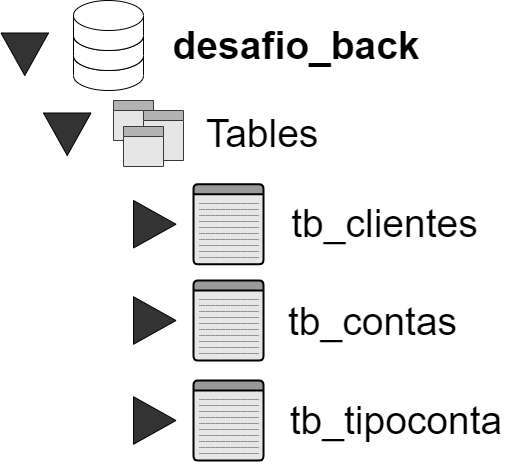

The diagram above was exported from draw.io. Its source (the exported page's mxGraphModel, read from the mxfile embedded in the PNG):
<mxGraphModel dx="1019" dy="456" grid="1" gridSize="10" guides="1" tooltips="1" connect="1" arrows="1" fold="1" page="1" pageScale="1" pageWidth="827" pageHeight="1169" math="0" shadow="0">
  <root>
    <mxCell id="0" />
    <mxCell id="1" parent="0" />
    <mxCell id="vOpERR4JZ-eDkB1ZDSKt-1" value="" style="shape=cylinder3;whiteSpace=wrap;html=1;boundedLbl=1;backgroundOutline=1;size=15;" vertex="1" parent="1">
      <mxGeometry x="160" y="90" width="70" height="50" as="geometry" />
    </mxCell>
    <mxCell id="vOpERR4JZ-eDkB1ZDSKt-4" value="desafio_back" style="text;html=1;strokeColor=none;fillColor=none;align=center;verticalAlign=middle;whiteSpace=wrap;rounded=0;fontSize=39;fontStyle=1;labelBackgroundColor=default;" vertex="1" parent="1">
      <mxGeometry x="256" y="70" width="254" height="50" as="geometry" />
    </mxCell>
    <mxCell id="vOpERR4JZ-eDkB1ZDSKt-7" value="" style="shape=cylinder3;whiteSpace=wrap;html=1;boundedLbl=1;backgroundOutline=1;size=15;" vertex="1" parent="1">
      <mxGeometry x="160" y="70" width="70" height="50" as="geometry" />
    </mxCell>
    <mxCell id="vOpERR4JZ-eDkB1ZDSKt-8" value="" style="shape=cylinder3;whiteSpace=wrap;html=1;boundedLbl=1;backgroundOutline=1;size=15;" vertex="1" parent="1">
      <mxGeometry x="160" y="50" width="70" height="50" as="geometry" />
    </mxCell>
    <mxCell id="vOpERR4JZ-eDkB1ZDSKt-9" value="" style="swimlane;fontSize=31;startSize=10;labelBackgroundColor=#E6E6E6;fillColor=#B3B3B3;strokeColor=#36393d;swimlaneFillColor=#E6E6E6;" vertex="1" parent="1">
      <mxGeometry x="200" y="150" width="40" height="40" as="geometry" />
    </mxCell>
    <mxCell id="vOpERR4JZ-eDkB1ZDSKt-12" value="" style="swimlane;fontSize=31;startSize=10;labelBackgroundColor=#E6E6E6;fillColor=#B3B3B3;strokeColor=#36393d;swimlaneFillColor=#E6E6E6;" vertex="1" parent="1">
      <mxGeometry x="230" y="160" width="40" height="50" as="geometry" />
    </mxCell>
    <mxCell id="vOpERR4JZ-eDkB1ZDSKt-13" value="" style="swimlane;fontSize=31;startSize=10;labelBackgroundColor=#E6E6E6;fillColor=#B3B3B3;strokeColor=#36393d;swimlaneFillColor=#E6E6E6;" vertex="1" parent="vOpERR4JZ-eDkB1ZDSKt-12">
      <mxGeometry x="-20" y="16" width="40" height="40" as="geometry" />
    </mxCell>
    <mxCell id="vOpERR4JZ-eDkB1ZDSKt-14" value="Tables" style="text;html=1;strokeColor=none;fillColor=none;align=center;verticalAlign=middle;whiteSpace=wrap;rounded=0;fontSize=39;fontStyle=0;labelBackgroundColor=default;" vertex="1" parent="1">
      <mxGeometry x="284" y="157.5" width="130" height="50" as="geometry" />
    </mxCell>
    <mxCell id="vOpERR4JZ-eDkB1ZDSKt-16" value="" style="triangle;whiteSpace=wrap;html=1;labelBackgroundColor=#E6E6E6;fontSize=31;fillColor=#333333;gradientColor=none;rotation=90;" vertex="1" parent="1">
      <mxGeometry x="90" y="80" width="42.5" height="47.5" as="geometry" />
    </mxCell>
    <mxCell id="vOpERR4JZ-eDkB1ZDSKt-18" value="" style="triangle;whiteSpace=wrap;html=1;labelBackgroundColor=#E6E6E6;fontSize=31;fillColor=#333333;gradientColor=none;rotation=90;" vertex="1" parent="1">
      <mxGeometry x="132.5" y="160" width="42.5" height="47.5" as="geometry" />
    </mxCell>
    <mxCell id="vOpERR4JZ-eDkB1ZDSKt-19" value="" style="triangle;whiteSpace=wrap;html=1;labelBackgroundColor=#E6E6E6;fontSize=31;fillColor=#333333;gradientColor=none;rotation=0;" vertex="1" parent="1">
      <mxGeometry x="220" y="250" width="42.5" height="47.5" as="geometry" />
    </mxCell>
    <mxCell id="vOpERR4JZ-eDkB1ZDSKt-20" value="" style="swimlane;childLayout=stackLayout;horizontal=1;startSize=10;horizontalStack=0;rounded=1;fontSize=3;fontStyle=0;strokeWidth=2;resizeParent=0;resizeLast=1;shadow=0;dashed=0;align=center;labelBackgroundColor=#E6E6E6;fillColor=#999999;gradientColor=none;swimlaneFillColor=#E6E6E6;" vertex="1" parent="1">
      <mxGeometry x="280" y="233.75" width="70" height="80" as="geometry" />
    </mxCell>
    <mxCell id="vOpERR4JZ-eDkB1ZDSKt-21" value="------------------------------------&#10;------------------------------------&#10;------------------------------------&#10;------------------------------------&#10;------------------------------------&#10;------------------------------------&#10;------------------------------------&#10;------------------------------------&#10;------------------------------------&#10;------------------------------------" style="align=left;strokeColor=none;fillColor=none;spacingLeft=4;fontSize=5;verticalAlign=top;resizable=0;rotatable=0;part=1;" vertex="1" parent="vOpERR4JZ-eDkB1ZDSKt-20">
      <mxGeometry y="10" width="70" height="70" as="geometry" />
    </mxCell>
    <mxCell id="vOpERR4JZ-eDkB1ZDSKt-23" value="tb_clientes" style="text;html=1;strokeColor=none;fillColor=none;align=center;verticalAlign=middle;whiteSpace=wrap;rounded=0;fontSize=39;fontStyle=0;labelBackgroundColor=default;" vertex="1" parent="1">
      <mxGeometry x="373" y="247.5" width="197" height="50" as="geometry" />
    </mxCell>
    <mxCell id="vOpERR4JZ-eDkB1ZDSKt-24" value="" style="triangle;whiteSpace=wrap;html=1;labelBackgroundColor=#E6E6E6;fontSize=31;fillColor=#333333;gradientColor=none;rotation=0;" vertex="1" parent="1">
      <mxGeometry x="220" y="346.25" width="42.5" height="47.5" as="geometry" />
    </mxCell>
    <mxCell id="vOpERR4JZ-eDkB1ZDSKt-25" value="" style="swimlane;childLayout=stackLayout;horizontal=1;startSize=10;horizontalStack=0;rounded=1;fontSize=3;fontStyle=0;strokeWidth=2;resizeParent=0;resizeLast=1;shadow=0;dashed=0;align=center;labelBackgroundColor=#E6E6E6;fillColor=#999999;gradientColor=none;swimlaneFillColor=#E6E6E6;" vertex="1" parent="1">
      <mxGeometry x="280" y="330" width="70" height="80" as="geometry" />
    </mxCell>
    <mxCell id="vOpERR4JZ-eDkB1ZDSKt-26" value="------------------------------------&#10;------------------------------------&#10;------------------------------------&#10;------------------------------------&#10;------------------------------------&#10;------------------------------------&#10;------------------------------------&#10;------------------------------------&#10;------------------------------------&#10;------------------------------------" style="align=left;strokeColor=none;fillColor=none;spacingLeft=4;fontSize=5;verticalAlign=top;resizable=0;rotatable=0;part=1;" vertex="1" parent="vOpERR4JZ-eDkB1ZDSKt-25">
      <mxGeometry y="10" width="70" height="70" as="geometry" />
    </mxCell>
    <mxCell id="vOpERR4JZ-eDkB1ZDSKt-27" value="tb_contas" style="text;html=1;strokeColor=none;fillColor=none;align=left;verticalAlign=middle;whiteSpace=wrap;rounded=0;fontSize=39;fontStyle=0;labelBackgroundColor=default;" vertex="1" parent="1">
      <mxGeometry x="373" y="346.25" width="180" height="50" as="geometry" />
    </mxCell>
    <mxCell id="vOpERR4JZ-eDkB1ZDSKt-28" value="" style="triangle;whiteSpace=wrap;html=1;labelBackgroundColor=#E6E6E6;fontSize=31;fillColor=#333333;gradientColor=none;rotation=0;" vertex="1" parent="1">
      <mxGeometry x="220" y="446.25" width="42.5" height="47.5" as="geometry" />
    </mxCell>
    <mxCell id="vOpERR4JZ-eDkB1ZDSKt-29" value="" style="swimlane;childLayout=stackLayout;horizontal=1;startSize=10;horizontalStack=0;rounded=1;fontSize=3;fontStyle=0;strokeWidth=2;resizeParent=0;resizeLast=1;shadow=0;dashed=0;align=center;labelBackgroundColor=#E6E6E6;fillColor=#999999;gradientColor=none;swimlaneFillColor=#E6E6E6;" vertex="1" parent="1">
      <mxGeometry x="280" y="430" width="70" height="80" as="geometry" />
    </mxCell>
    <mxCell id="vOpERR4JZ-eDkB1ZDSKt-30" value="------------------------------------&#10;------------------------------------&#10;------------------------------------&#10;------------------------------------&#10;------------------------------------&#10;------------------------------------&#10;------------------------------------&#10;------------------------------------&#10;------------------------------------&#10;------------------------------------" style="align=left;strokeColor=none;fillColor=none;spacingLeft=4;fontSize=5;verticalAlign=top;resizable=0;rotatable=0;part=1;" vertex="1" parent="vOpERR4JZ-eDkB1ZDSKt-29">
      <mxGeometry y="10" width="70" height="70" as="geometry" />
    </mxCell>
    <mxCell id="vOpERR4JZ-eDkB1ZDSKt-31" value="tb_tipoconta" style="text;html=1;strokeColor=none;fillColor=none;align=center;verticalAlign=middle;whiteSpace=wrap;rounded=0;fontSize=39;fontStyle=0;labelBackgroundColor=default;" vertex="1" parent="1">
      <mxGeometry x="373" y="445" width="220" height="50" as="geometry" />
    </mxCell>
  </root>
</mxGraphModel>